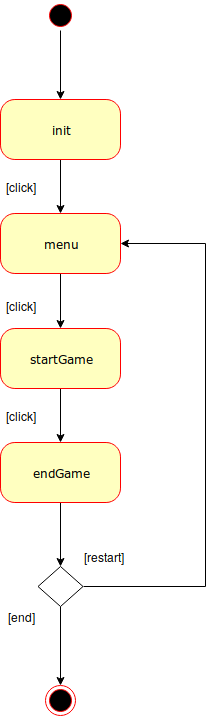

The diagram above was exported from draw.io. Its source (the exported page's mxGraphModel, read from the mxfile embedded in the PNG):
<mxGraphModel dx="1339" dy="755" grid="1" gridSize="10" guides="1" tooltips="1" connect="1" arrows="1" fold="1" page="1" pageScale="1" pageWidth="1100" pageHeight="850" background="#ffffff" math="0" shadow="0">
  <root>
    <mxCell id="0" />
    <mxCell id="1" parent="0" />
    <mxCell id="iKj7f4rOUQ_V8ft1VkNr-6" value="" style="edgeStyle=orthogonalEdgeStyle;rounded=0;orthogonalLoop=1;jettySize=auto;html=1;" edge="1" parent="1" source="382b91b5511bd0f7-1" target="382b91b5511bd0f7-6">
      <mxGeometry relative="1" as="geometry" />
    </mxCell>
    <mxCell id="382b91b5511bd0f7-1" value="" style="ellipse;html=1;shape=startState;fillColor=#000000;strokeColor=#ff0000;rounded=1;shadow=0;comic=0;labelBackgroundColor=none;fontFamily=Verdana;fontSize=12;fontColor=#000000;align=center;direction=south;" parent="1" vertex="1">
      <mxGeometry x="280" y="35" width="30" height="30" as="geometry" />
    </mxCell>
    <mxCell id="iKj7f4rOUQ_V8ft1VkNr-9" value="" style="edgeStyle=orthogonalEdgeStyle;rounded=0;orthogonalLoop=1;jettySize=auto;html=1;" edge="1" parent="1" source="382b91b5511bd0f7-5" target="382b91b5511bd0f7-10">
      <mxGeometry relative="1" as="geometry" />
    </mxCell>
    <mxCell id="382b91b5511bd0f7-5" value="startGame" style="rounded=1;whiteSpace=wrap;html=1;arcSize=24;fillColor=#ffffc0;strokeColor=#ff0000;shadow=0;comic=0;labelBackgroundColor=none;fontFamily=Verdana;fontSize=12;fontColor=#000000;align=center;" parent="1" vertex="1">
      <mxGeometry x="235" y="363" width="120" height="60" as="geometry" />
    </mxCell>
    <mxCell id="iKj7f4rOUQ_V8ft1VkNr-7" value="" style="edgeStyle=orthogonalEdgeStyle;rounded=0;orthogonalLoop=1;jettySize=auto;html=1;" edge="1" parent="1" source="382b91b5511bd0f7-6" target="382b91b5511bd0f7-7">
      <mxGeometry relative="1" as="geometry" />
    </mxCell>
    <mxCell id="382b91b5511bd0f7-6" value="init" style="rounded=1;whiteSpace=wrap;html=1;arcSize=24;fillColor=#ffffc0;strokeColor=#ff0000;shadow=0;comic=0;labelBackgroundColor=none;fontFamily=Verdana;fontSize=12;fontColor=#000000;align=center;" parent="1" vertex="1">
      <mxGeometry x="235" y="134" width="120" height="60" as="geometry" />
    </mxCell>
    <mxCell id="iKj7f4rOUQ_V8ft1VkNr-8" value="" style="edgeStyle=orthogonalEdgeStyle;rounded=0;orthogonalLoop=1;jettySize=auto;html=1;" edge="1" parent="1" source="382b91b5511bd0f7-7" target="382b91b5511bd0f7-5">
      <mxGeometry relative="1" as="geometry" />
    </mxCell>
    <mxCell id="382b91b5511bd0f7-7" value="menu" style="rounded=1;whiteSpace=wrap;html=1;arcSize=24;fillColor=#ffffc0;strokeColor=#ff0000;shadow=0;comic=0;labelBackgroundColor=none;fontFamily=Verdana;fontSize=12;fontColor=#000000;align=center;" parent="1" vertex="1">
      <mxGeometry x="235" y="248" width="120" height="60" as="geometry" />
    </mxCell>
    <mxCell id="iKj7f4rOUQ_V8ft1VkNr-10" value="" style="edgeStyle=orthogonalEdgeStyle;rounded=0;orthogonalLoop=1;jettySize=auto;html=1;" edge="1" parent="1" source="382b91b5511bd0f7-10" target="iKj7f4rOUQ_V8ft1VkNr-4">
      <mxGeometry relative="1" as="geometry" />
    </mxCell>
    <mxCell id="382b91b5511bd0f7-10" value="endGame" style="rounded=1;whiteSpace=wrap;html=1;arcSize=24;fillColor=#ffffc0;strokeColor=#ff0000;shadow=0;comic=0;labelBackgroundColor=none;fontFamily=Verdana;fontSize=12;fontColor=#000000;align=center;" parent="1" vertex="1">
      <mxGeometry x="235" y="477" width="120" height="60" as="geometry" />
    </mxCell>
    <mxCell id="24f968d109e7d6b4-3" value="" style="ellipse;html=1;shape=endState;fillColor=#000000;strokeColor=#ff0000;rounded=1;shadow=0;comic=0;labelBackgroundColor=none;fontFamily=Verdana;fontSize=12;fontColor=#000000;align=center;" parent="1" vertex="1">
      <mxGeometry x="280" y="720" width="30" height="30" as="geometry" />
    </mxCell>
    <mxCell id="iKj7f4rOUQ_V8ft1VkNr-11" value="" style="edgeStyle=orthogonalEdgeStyle;rounded=0;orthogonalLoop=1;jettySize=auto;html=1;" edge="1" parent="1" source="iKj7f4rOUQ_V8ft1VkNr-4" target="24f968d109e7d6b4-3">
      <mxGeometry relative="1" as="geometry" />
    </mxCell>
    <mxCell id="iKj7f4rOUQ_V8ft1VkNr-4" value="" style="rhombus;whiteSpace=wrap;html=1;" vertex="1" parent="1">
      <mxGeometry x="272.5" y="601" width="45" height="40" as="geometry" />
    </mxCell>
    <mxCell id="iKj7f4rOUQ_V8ft1VkNr-19" value="" style="endArrow=classic;html=1;exitX=1;exitY=0.5;exitDx=0;exitDy=0;entryX=1;entryY=0.5;entryDx=0;entryDy=0;rounded=0;" edge="1" parent="1" source="iKj7f4rOUQ_V8ft1VkNr-4" target="382b91b5511bd0f7-7">
      <mxGeometry width="50" height="50" relative="1" as="geometry">
        <mxPoint x="30" y="850" as="sourcePoint" />
        <mxPoint x="80" y="800" as="targetPoint" />
        <Array as="points">
          <mxPoint x="440" y="621" />
          <mxPoint x="440" y="278" />
        </Array>
      </mxGeometry>
    </mxCell>
    <mxCell id="iKj7f4rOUQ_V8ft1VkNr-20" value="[end]" style="text;html=1;strokeColor=none;fillColor=none;align=center;verticalAlign=middle;whiteSpace=wrap;rounded=0;" vertex="1" parent="1">
      <mxGeometry x="235" y="641" width="40" height="20" as="geometry" />
    </mxCell>
    <mxCell id="iKj7f4rOUQ_V8ft1VkNr-22" value="[restart]" style="text;html=1;strokeColor=none;fillColor=none;align=center;verticalAlign=middle;whiteSpace=wrap;rounded=0;" vertex="1" parent="1">
      <mxGeometry x="317.5" y="581" width="40" height="20" as="geometry" />
    </mxCell>
    <mxCell id="iKj7f4rOUQ_V8ft1VkNr-23" value="[click]" style="text;html=1;strokeColor=none;fillColor=none;align=center;verticalAlign=middle;whiteSpace=wrap;rounded=0;" vertex="1" parent="1">
      <mxGeometry x="235" y="211" width="40" height="20" as="geometry" />
    </mxCell>
    <mxCell id="iKj7f4rOUQ_V8ft1VkNr-24" value="[click]" style="text;html=1;strokeColor=none;fillColor=none;align=center;verticalAlign=middle;whiteSpace=wrap;rounded=0;" vertex="1" parent="1">
      <mxGeometry x="235" y="330" width="40" height="20" as="geometry" />
    </mxCell>
    <mxCell id="iKj7f4rOUQ_V8ft1VkNr-25" value="[click]" style="text;html=1;strokeColor=none;fillColor=none;align=center;verticalAlign=middle;whiteSpace=wrap;rounded=0;" vertex="1" parent="1">
      <mxGeometry x="235" y="440" width="40" height="20" as="geometry" />
    </mxCell>
  </root>
</mxGraphModel>